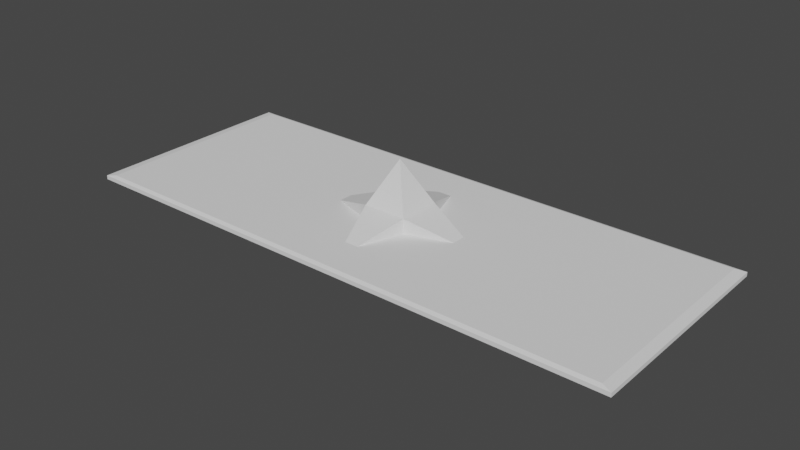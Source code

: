 # Source: simulator.blend  (saved by Blender 3.6.11; exported with 4.5.12 LTS)
import bpy
from mathutils import Matrix  # noqa: F401  (used for matrix-valued properties, if any)

bpy.ops.wm.read_factory_settings(use_empty=True)
scene = bpy.context.scene
scene.name = 'Scene'

# ---- collections
col_asteroids = bpy.data.collections.new('Asteroids'); scene.collection.children.link(col_asteroids)
col_mines = bpy.data.collections.new('Mines'); scene.collection.children.link(col_mines)
col_walls_and_bariers = bpy.data.collections.new('Walls_And_Bariers'); scene.collection.children.link(col_walls_and_bariers)

# ---- world
world_world = bpy.data.worlds.new('World'); scene.world = world_world
world_world.use_nodes = True; world_world.node_tree.nodes.clear()
_N = world_world.node_tree.nodes; _L = world_world.node_tree.links
n0 = _N.new('ShaderNodeOutputWorld'); n0.name = 'World Output'; n0.location = (300, 300)
n1 = _N.new('ShaderNodeBackground'); n1.name = 'Background'; n1.location = (10, 300)
n1.inputs[0].default_value = (0.05088, 0.05088, 0.05088, 1.0)
_L.new(n1.outputs[0], n0.inputs[0])
n0.is_active_output = True
world_world.color = (0.05088, 0.05088, 0.05088)
world_world.use_sun_shadow = False
world_world.sun_shadow_jitter_overblur = 0.0

# ---- meshes
me_icosphere = bpy.data.meshes.new('Icosphere')
me_icosphere.from_pydata([(2.284e-17, 5.072e-33, -1.499), (1.713, -0.5257, -0.4472), (-0.0008461, -1.826, -0.8122), (-1.68, 4.936e-08, -0.8146), (0.009359, 1.677, -0.4472), (1.713, 0.5257, -0.8554), (-0.01956, -1.347, 0.5774), (-1.336, -0.5257, 0.7228), (-2.071, 0.5257, 0.4472), (0.01105, 1.192, 0.7411), (1.721, 0.0, 0.4472), (0.0, 0.0, 1.378)], [], [(0, 1, 2), (1, 0, 5), (0, 2, 3), (0, 3, 4), (0, 4, 5), (1, 5, 10), (2, 1, 6), (3, 2, 7), (4, 3, 8), (5, 4, 9), (1, 10, 6), (2, 6, 7), (3, 7, 8), (4, 8, 9), (5, 9, 10), (6, 10, 11), (7, 6, 11), (8, 7, 11), (9, 8, 11), (10, 9, 11)])
_uv = me_icosphere.uv_layers.new(name='UVMap')
_uv.uv.foreach_set('vector', [0.5227, 0.523, 0.3202, 0.7061, 0.2875, 0.4213, 0.3202, 0.7061, 0.5227, 0.523, 0.4565, 0.7643, 0.5824, 0.4209, 0.3398, 0.3383, 0.6285, 0.187, 0.2603, 0.5003, 0.2136, 0.7341, 0.0002075, 0.5003, 0.6458, 0.4213, 0.7987, 0.6317, 0.5233, 0.6395, 0.3202, 0.7061, 0.4565, 0.7643, 0.2875, 0.8384, 0.0002075, 0.0002075, 0.2696, 0.09831, 0.0002075, 0.1933, 0.6285, 0.187, 0.3398, 0.3383, 0.4622, 0.04567, 0.0002075, 0.5003, 0.2136, 0.7341, 0.05322, 0.8298, 0.5233, 0.6395, 0.7987, 0.6317, 0.7987, 0.8003, 0.2696, 0.09831, 0.2871, 0.2335, 0.0002075, 0.1933, 0.3398, 0.3383, 0.2875, 0.1524, 0.4622, 0.04567, 0.6285, 0.187, 0.4622, 0.04567, 0.6285, 0.0002075, 0.9998, 0.0002076, 0.9998, 0.3339, 0.8534, 0.08388, 0.5233, 0.6395, 0.7987, 0.8003, 0.5232, 0.824, 0.0002075, 0.1933, 0.2871, 0.2335, 0.0785, 0.3837, 0.8335, 0.3792, 0.6289, 0.3873, 0.7226, 0.204, 0.9998, 0.3339, 0.8335, 0.3792, 0.7226, 0.204, 0.8534, 0.08388, 0.9998, 0.3339, 0.7226, 0.204, 0.2871, 0.2335, 0.2128, 0.4999, 0.0785, 0.3837])
me_icosphere.update()
me_cube = bpy.data.meshes.new('Cube')
me_cube.from_pydata([(0.0, 0.0, -3.002), (0.0, 0.0, 3.008), (1.0, -1.0, -1.0), (1.0, -1.0, 1.0), (1.0, 1.0, -1.0), (1.0, 1.0, 1.0), (4.018, 0.0, 0.0), (0.0, -3.971, 0.0), (0.0, 4.006, 0.0), (-1.0, -1.0, -1.0), (-1.0, -1.0, 1.0), (-1.0, 1.0, -1.0), (-1.0, 1.0, 1.0), (-4.018, 0.0, 0.0)], [], [(11, 4, 8), (5, 8, 4), (4, 0, 2), (11, 8, 12), (9, 0, 11), (2, 0, 9), (12, 8, 5), (11, 0, 4), (6, 5, 3), (5, 4, 6), (4, 2, 6), (6, 2, 3), (9, 10, 7), (10, 3, 7), (7, 2, 9), (7, 3, 2), (11, 13, 9), (13, 10, 9), (13, 12, 10), (12, 13, 11), (3, 10, 1), (10, 12, 1), (12, 5, 1), (5, 1, 3)])
_uv = me_cube.uv_layers.new(name='UVMap')
_uv.uv.foreach_set('vector', [0.2193, 0.2829, 0.289, 0.4432, 0.0002909, 0.4734, 0.7311, 0.523, 0.5644, 0.7607, 0.5644, 0.4704, 0.0002909, 0.98, 0.0002909, 0.7658, 0.1599, 0.9087, 0.2193, 0.2829, 0.0002909, 0.4734, 0.07028, 0.1916, 0.724, 0.9278, 0.5644, 0.7849, 0.7773, 0.7613, 0.5644, 0.9991, 0.5644, 0.7849, 0.724, 0.9278, 0.8373, 0.6618, 0.5644, 0.7607, 0.7311, 0.523, 0.8379, 0.6846, 0.8379, 0.4704, 0.9975, 0.6133, 0.2904, 0.4704, 0.5638, 0.5708, 0.4572, 0.7092, 0.2737, 0.5743, 0.167, 0.7127, 0.000291, 0.4739, 0.167, 0.7127, 0.0002909, 0.7652, 0.000291, 0.4739, 0.2904, 0.4704, 0.2904, 0.7617, 0.4572, 0.7092, 0.3599, 0.1909, 0.5086, 0.2826, 0.2904, 0.4699, 0.5086, 0.2826, 0.5767, 0.4436, 0.2904, 0.4699, 0.5807, 0.0002909, 0.7472, 0.2347, 0.5807, 0.2878, 0.5807, 0.0002909, 0.8522, 0.09494, 0.7472, 0.2347, 0.2904, 0.03047, 0.5801, 0.0002909, 0.3599, 0.1909, 0.5801, 0.0002909, 0.5086, 0.2826, 0.3599, 0.1909, 0.2899, 0.0002909, 0.07028, 0.1916, 0.000291, 0.03148, 0.07028, 0.1916, 0.2899, 0.0002909, 0.2193, 0.2829, 0.7779, 0.9988, 0.8317, 0.8325, 0.9913, 0.9759, 0.8317, 0.8325, 0.9913, 0.7613, 0.9913, 0.9759, 0.5038, 0.7623, 0.3442, 0.8334, 0.5038, 0.9769, 0.3442, 0.8334, 0.5038, 0.9769, 0.2904, 0.9997])
me_cube.update()
me_plane = bpy.data.meshes.new('Plane')
me_plane.from_pydata([(-12.5, -4.876, 0.0), (-12.95, -5.052, 0.06969), (12.5, -4.876, 0.0), (12.95, -5.052, 0.06969), (-12.95, 5.052, 0.06969), (-12.5, 4.876, 0.0), (12.5, 4.876, 0.0), (12.95, 5.052, 0.06969), (-12.5, 4.876, 0.3236), (-12.95, 5.052, 0.254), (-12.95, -5.052, 0.254), (-12.5, -4.876, 0.3236), (12.95, -5.052, 0.254), (12.5, -4.876, 0.3236), (12.95, 5.052, 0.254), (12.5, 4.876, 0.3236)], [], [(1, 3, 12, 10), (11, 13, 15, 8), (3, 7, 14, 12), (7, 4, 9, 14), (0, 5, 6, 2), (5, 0, 1, 4), (0, 2, 3, 1), (2, 6, 7, 3), (6, 5, 4, 7), (9, 10, 11, 8), (10, 12, 13, 11), (12, 14, 15, 13), (14, 9, 8, 15), (4, 1, 10, 9)])
_uv = me_plane.uv_layers.new(name='UVMap')
_uv.uv.foreach_set('vector', [0.03865, 0.9998, 0.03865, 0.0002152, 0.04576, 0.0002152, 0.04576, 0.9998, 0.4229, 0.965, 0.4229, 0.0002152, 0.7992, 0.0002152, 0.7992, 0.965, 0.8357, 0.7804, 0.8357, 0.3905, 0.8428, 0.3905, 0.8428, 0.7804, 0.03822, 0.0002152, 0.03822, 0.9998, 0.03111, 0.9998, 0.03111, 0.0002152, 0.4225, 0.965, 0.04619, 0.965, 0.04619, 0.0002152, 0.4225, 0.0002152, 0.8172, 0.3973, 0.8172, 0.7736, 0.7996, 0.7804, 0.7996, 0.3905, 0.03068, 0.0176, 0.03068, 0.9824, 0.02339, 0.9998, 0.02339, 0.0002152, 0.8177, 0.7736, 0.8177, 0.3973, 0.8353, 0.3905, 0.8353, 0.7804, 0.02296, 0.0176, 0.02296, 0.9824, 0.01566, 0.9998, 0.01566, 0.0002152, 0.7996, 0.3901, 0.7996, 0.0002152, 0.8172, 0.006996, 0.8172, 0.3833, 0.0002153, 0.9998, 0.0002152, 0.0002152, 0.007509, 0.0176, 0.00751, 0.9824, 0.8177, 0.3901, 0.8177, 0.0002152, 0.8353, 0.006996, 0.8353, 0.3833, 0.00794, 0.9998, 0.00794, 0.0002152, 0.01523, 0.0176, 0.01523, 0.9824, 0.8428, 0.0002152, 0.8428, 0.3901, 0.8357, 0.3901, 0.8357, 0.0002152])
me_plane.update()

# ---- objects
ob_asteroid_1 = bpy.data.objects.new('Asteroid_1', me_icosphere)
ob_spikey_mine = bpy.data.objects.new('Spikey_mine', me_cube)
ob_wall_1 = bpy.data.objects.new('Wall_1', me_plane)

# ---- transforms, parenting, visibility, modifiers, constraints
ob_asteroid_1.location = (0.0, 0.0, 0.0)
ob_spikey_mine.location = (0.0, 0.0, 0.0)
ob_wall_1.location = (0.0, 0.0, 0.0)

# ---- collection membership
col_asteroids.objects.link(ob_asteroid_1)
col_mines.objects.link(ob_spikey_mine)
col_walls_and_bariers.objects.link(ob_wall_1)

# ---- scene / render settings (as saved in the file)
scene.frame_start = 1; scene.frame_end = 250; scene.frame_set(1)
scene.render.engine = 'BLENDER_EEVEE_NEXT'
scene.cycles.sampling_pattern = 'TABULATED_SOBOL'
scene.view_settings.view_transform = 'Filmic'
bpy.context.view_layer.update()

# ---- added for rendering (the .blend has no active camera and no usable light): camera, sun
cam_auto = bpy.data.cameras.new('AutoCamera')
cam_auto.lens = 50.0
cam_auto.sensor_width = 36.0
cam_auto.clip_end = 1000.0
ob_auto_camera = bpy.data.objects.new('AutoCamera', cam_auto)
scene.collection.objects.link(ob_auto_camera)
ob_auto_camera.location = (26.3221, -31.5865, 21.0606)
ob_auto_camera.rotation_euler = (1.09748, -7.21219e-08, 0.694738)
scene.camera = ob_auto_camera
light_auto_sun = bpy.data.lights.new('AutoSun', 'SUN')
light_auto_sun.energy = 3.0
light_auto_sun.angle = 0.0523599
ob_auto_sun = bpy.data.objects.new('AutoSun', light_auto_sun)
scene.collection.objects.link(ob_auto_sun)
ob_auto_sun.rotation_euler = (0.872665, 0.174533, 0.523599)
bpy.context.view_layer.update()
